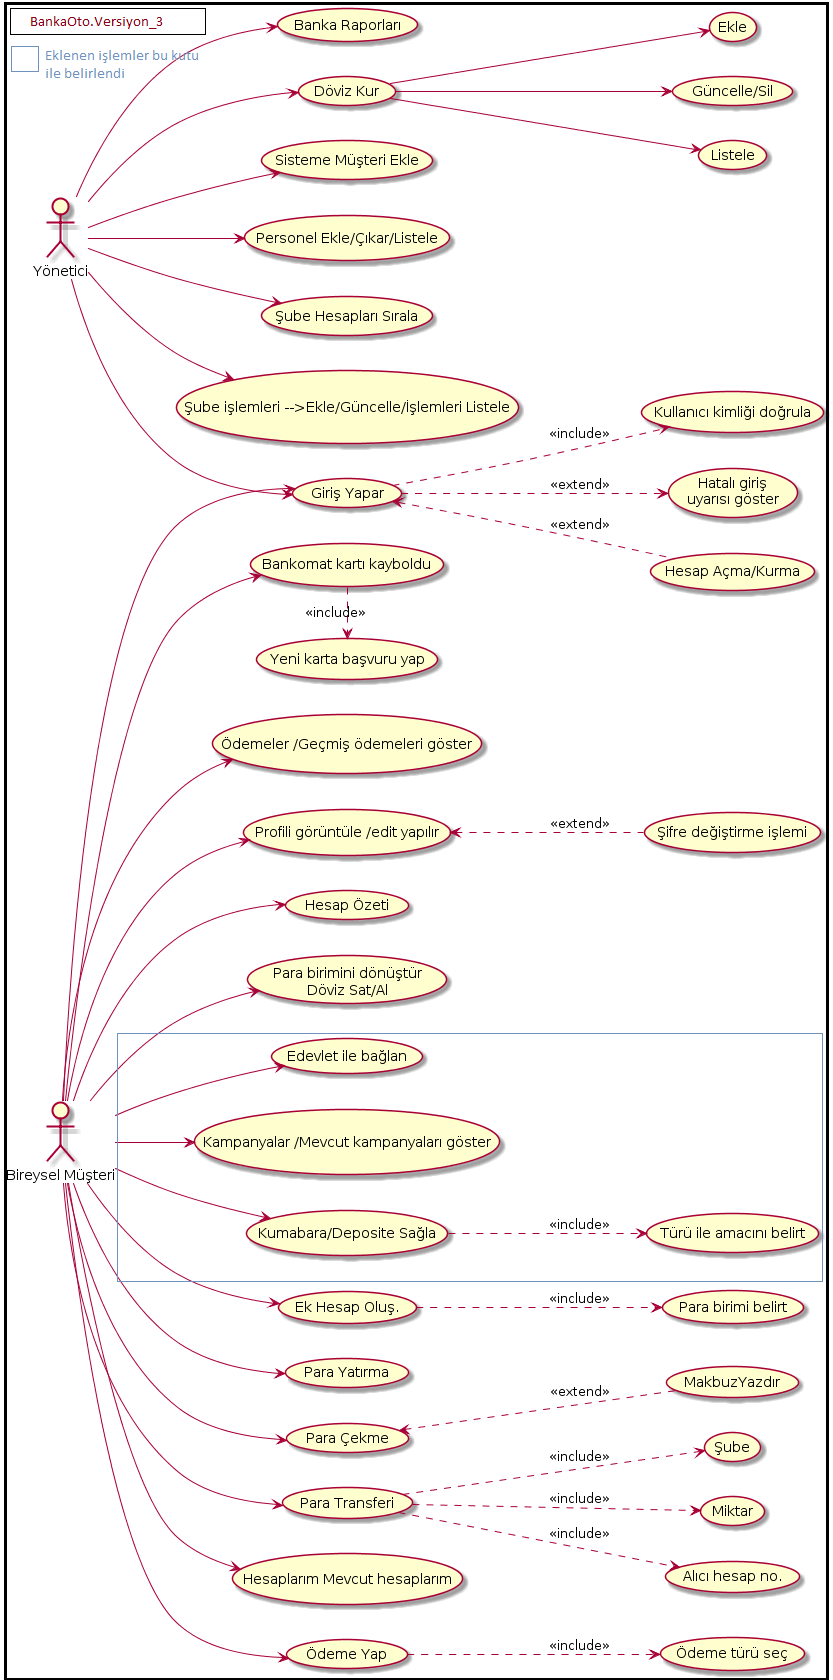

The diagram above was rendered by PlantUML. Its source (embedded in the PNG):
@startuml
left to right direction



:Yönetici: --> (Giriş Yapar)
:Yönetici: --> (Döviz Kur) 
(Döviz Kur) --> (Listele)
(Döviz Kur) --> (Ekle)
(Döviz Kur) --> (Güncelle/Sil)


:Yönetici: --> (Sisteme Müşteri Ekle)
:Yönetici: --> (Personel Ekle/Çıkar/Listele)
:Yönetici: --> (Şube Hesapları Sırala)
:Yönetici: --> (Şube işlemleri -->Ekle/Güncelle/İşlemleri Listele)
:Yönetici: --> (Banka Raporları)

:Bireysel Müşteri: as Müşteri

:Müşteri: --> (Giriş Yapar)
(Giriş Yapar) <.. (Hesap Açma/Kurma) : <<extend>>
(Giriş Yapar) ..> (Kullanıcı kimliği doğrula ) : <<include>>
(Giriş Yapar) ..> (Hatalı giriş\nuyarısı göster) : <<extend>>

:Müşteri: --> (Ek Hesap Oluş.)
(Ek Hesap Oluş.) ..> (Para birimi belirt) : <<include>>

:Müşteri: --> (Para Yatırma) 
:Müşteri: --> (Para Çekme)
(Para Çekme) <.. (MakbuzYazdır) : <<extend>>

:Müşteri: --> (Para Transferi)
(Para Transferi) ..> (Şube) : <<include>>
(Para Transferi) ..> (Miktar) : <<include>>
(Para Transferi) ..> (Alıcı hesap no.) : <<include>>

:Müşteri: --> (Hesaplarım Mevcut hesaplarım)
:Müşteri: --> (Ödeme Yap)
(Ödeme Yap) ..> (Ödeme türü seç) : <<include>>
:Müşteri: --> (Ödemeler /Geçmiş ödemeleri göster)
:Müşteri: --> (Profili görüntüle /edit yapılır)
(Profili görüntüle /edit yapılır)<.. (Şifre değiştirme işlemi) : <<extend>>
:Müşteri: --> (Hesap Özeti)
:Müşteri: --> (Para birimini dönüştür\nDöviz Sat/Al)
:Müşteri: --> (Bankomat kartı kayboldu) 
(Bankomat kartı kayboldu) .> (Yeni karta başvuru yap) : <<include>>

:Müşteri: --> (Edevlet ile bağlan)
:Müşteri: --> (Kampanyalar /Mevcut kampanyaları göster)
:Müşteri: --> (Kumabara/Deposite Sağla)
(Kumabara/Deposite Sağla) ..> (Türü ile amacını belirt) : <<include>>
@enduml